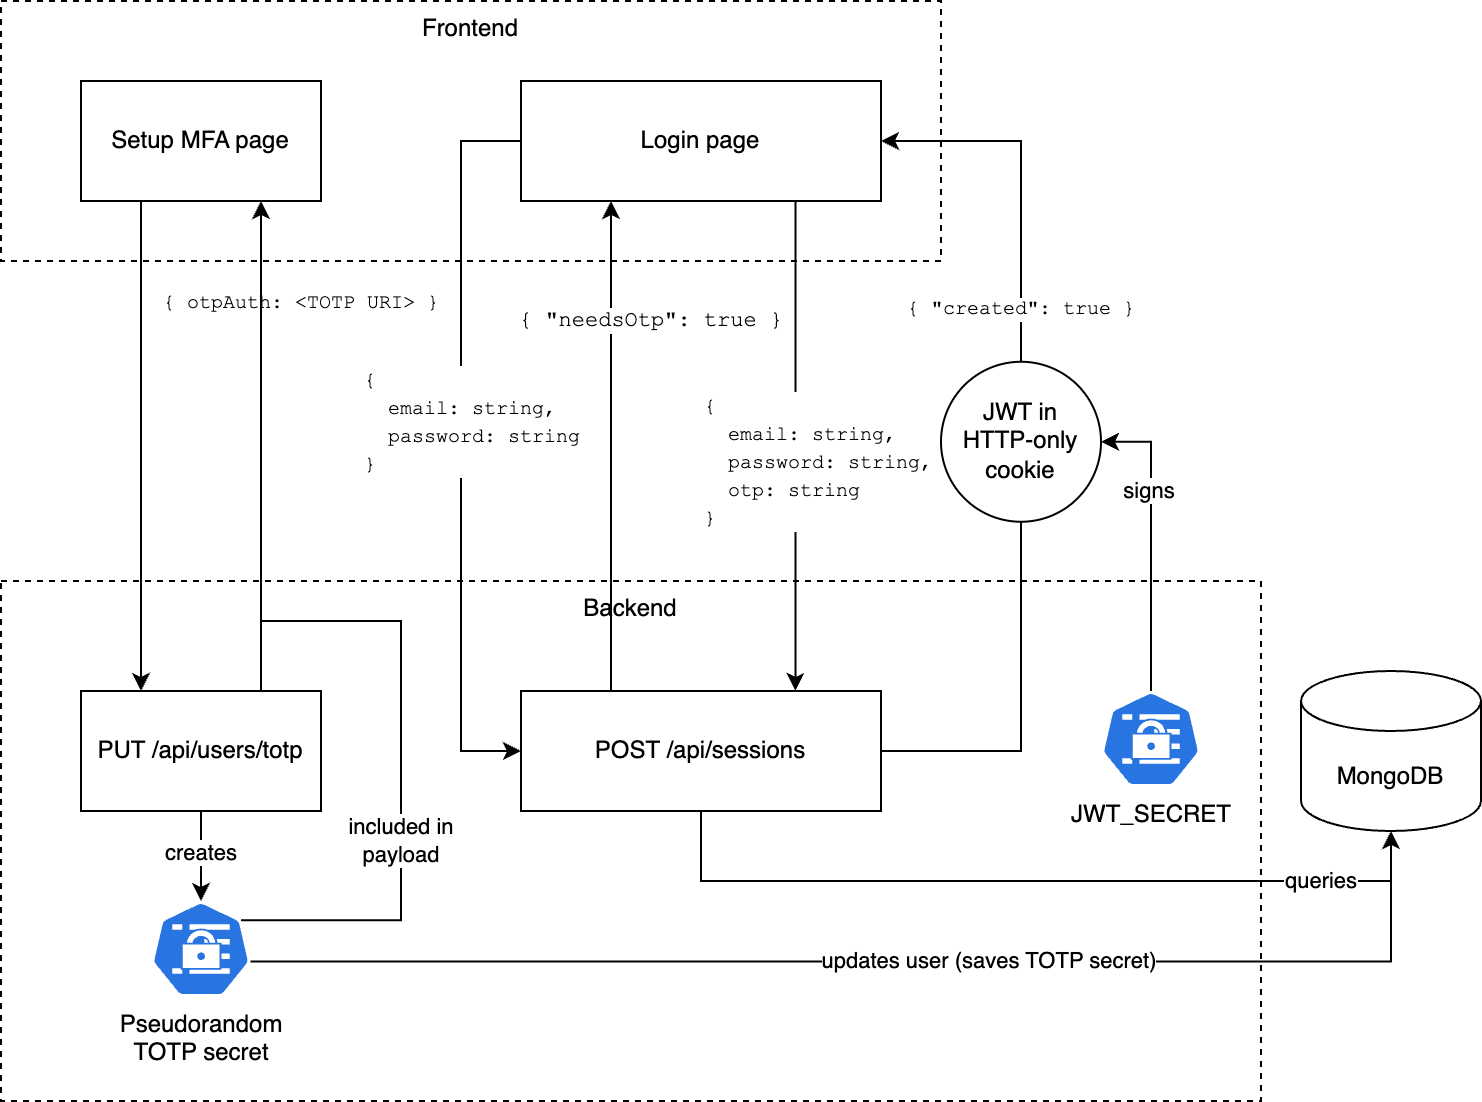

The diagram above was exported from draw.io. Its source (the exported page's mxGraphModel, read from the mxfile embedded in the PNG):
<mxGraphModel dx="982" dy="699" grid="1" gridSize="10" guides="1" tooltips="1" connect="1" arrows="1" fold="1" page="1" pageScale="1" pageWidth="680" pageHeight="500" math="0" shadow="0">
  <root>
    <mxCell id="0" />
    <mxCell id="1" parent="0" />
    <mxCell id="7UaXNwcqCLSbeibY7PTZ-1" value="Frontend" style="rounded=0;whiteSpace=wrap;html=1;verticalAlign=top;dashed=1;" parent="1" vertex="1">
      <mxGeometry x="20" y="20" width="470" height="130" as="geometry" />
    </mxCell>
    <mxCell id="7UaXNwcqCLSbeibY7PTZ-2" value="MongoDB" style="shape=cylinder3;whiteSpace=wrap;html=1;boundedLbl=1;backgroundOutline=1;size=15;" parent="1" vertex="1">
      <mxGeometry x="670" y="355" width="90" height="80" as="geometry" />
    </mxCell>
    <mxCell id="7UaXNwcqCLSbeibY7PTZ-3" value="Setup MFA page" style="rounded=0;whiteSpace=wrap;html=1;" parent="1" vertex="1">
      <mxGeometry x="60" y="60" width="120" height="60" as="geometry" />
    </mxCell>
    <mxCell id="7UaXNwcqCLSbeibY7PTZ-4" value="Login page" style="rounded=0;whiteSpace=wrap;html=1;" parent="1" vertex="1">
      <mxGeometry x="280" y="60" width="180" height="60" as="geometry" />
    </mxCell>
    <mxCell id="7UaXNwcqCLSbeibY7PTZ-11" value="Backend" style="rounded=0;whiteSpace=wrap;html=1;verticalAlign=top;dashed=1;" parent="1" vertex="1">
      <mxGeometry x="20" y="310" width="630" height="260" as="geometry" />
    </mxCell>
    <mxCell id="7UaXNwcqCLSbeibY7PTZ-20" style="edgeStyle=orthogonalEdgeStyle;rounded=0;orthogonalLoop=1;jettySize=auto;html=1;exitX=0.75;exitY=0;exitDx=0;exitDy=0;entryX=0.75;entryY=1;entryDx=0;entryDy=0;" parent="1" source="7UaXNwcqCLSbeibY7PTZ-12" target="7UaXNwcqCLSbeibY7PTZ-3" edge="1">
      <mxGeometry relative="1" as="geometry">
        <Array as="points">
          <mxPoint x="150" y="190" />
          <mxPoint x="150" y="190" />
        </Array>
      </mxGeometry>
    </mxCell>
    <mxCell id="7UaXNwcqCLSbeibY7PTZ-21" value="&lt;font style=&quot;font-size: 10px;&quot; face=&quot;Courier New&quot;&gt;{ otpAuth: &amp;lt;TOTP URI&amp;gt; }&lt;/font&gt;" style="edgeLabel;html=1;align=center;verticalAlign=middle;resizable=0;points=[];" parent="7UaXNwcqCLSbeibY7PTZ-20" vertex="1" connectable="0">
      <mxGeometry x="0.0653" relative="1" as="geometry">
        <mxPoint x="20" y="-65" as="offset" />
      </mxGeometry>
    </mxCell>
    <mxCell id="7UaXNwcqCLSbeibY7PTZ-12" value="PUT /api/users/totp" style="rounded=0;whiteSpace=wrap;html=1;" parent="1" vertex="1">
      <mxGeometry x="60" y="365" width="120" height="60" as="geometry" />
    </mxCell>
    <mxCell id="7UaXNwcqCLSbeibY7PTZ-22" style="edgeStyle=orthogonalEdgeStyle;rounded=0;orthogonalLoop=1;jettySize=auto;html=1;exitX=1;exitY=0.5;exitDx=0;exitDy=0;entryX=1;entryY=0.5;entryDx=0;entryDy=0;" parent="1" source="7UaXNwcqCLSbeibY7PTZ-13" target="7UaXNwcqCLSbeibY7PTZ-4" edge="1">
      <mxGeometry relative="1" as="geometry">
        <Array as="points">
          <mxPoint x="530" y="395" />
          <mxPoint x="530" y="90" />
        </Array>
      </mxGeometry>
    </mxCell>
    <mxCell id="7UaXNwcqCLSbeibY7PTZ-23" value="{ &quot;created&quot;: true }" style="edgeLabel;html=1;align=center;verticalAlign=middle;resizable=0;points=[];fontFamily=Courier New;fontSize=10;" parent="7UaXNwcqCLSbeibY7PTZ-22" vertex="1" connectable="0">
      <mxGeometry x="0.0061" relative="1" as="geometry">
        <mxPoint y="-67" as="offset" />
      </mxGeometry>
    </mxCell>
    <mxCell id="VunLNjAcPwifHbouIJoh-1" style="edgeStyle=orthogonalEdgeStyle;rounded=0;orthogonalLoop=1;jettySize=auto;html=1;exitX=0.25;exitY=0;exitDx=0;exitDy=0;entryX=0.25;entryY=1;entryDx=0;entryDy=0;" edge="1" parent="1" source="7UaXNwcqCLSbeibY7PTZ-13" target="7UaXNwcqCLSbeibY7PTZ-4">
      <mxGeometry relative="1" as="geometry" />
    </mxCell>
    <mxCell id="VunLNjAcPwifHbouIJoh-2" value="{ &quot;needsOtp&quot;: true }" style="edgeLabel;html=1;align=center;verticalAlign=middle;resizable=0;points=[];fontFamily=Courier New;" vertex="1" connectable="0" parent="VunLNjAcPwifHbouIJoh-1">
      <mxGeometry x="0.4204" y="1" relative="1" as="geometry">
        <mxPoint x="21" y="-11" as="offset" />
      </mxGeometry>
    </mxCell>
    <mxCell id="7UaXNwcqCLSbeibY7PTZ-13" value="POST /api/sessions" style="rounded=0;whiteSpace=wrap;html=1;" parent="1" vertex="1">
      <mxGeometry x="280" y="365" width="180" height="60" as="geometry" />
    </mxCell>
    <mxCell id="7UaXNwcqCLSbeibY7PTZ-15" style="edgeStyle=orthogonalEdgeStyle;rounded=0;orthogonalLoop=1;jettySize=auto;html=1;exitX=0.25;exitY=1;exitDx=0;exitDy=0;entryX=0.25;entryY=0;entryDx=0;entryDy=0;" parent="1" source="7UaXNwcqCLSbeibY7PTZ-3" target="7UaXNwcqCLSbeibY7PTZ-12" edge="1">
      <mxGeometry relative="1" as="geometry" />
    </mxCell>
    <mxCell id="7UaXNwcqCLSbeibY7PTZ-17" style="edgeStyle=orthogonalEdgeStyle;rounded=0;orthogonalLoop=1;jettySize=auto;html=1;exitX=0;exitY=0.5;exitDx=0;exitDy=0;entryX=0;entryY=0.5;entryDx=0;entryDy=0;" parent="1" edge="1" target="7UaXNwcqCLSbeibY7PTZ-13" source="7UaXNwcqCLSbeibY7PTZ-4">
      <mxGeometry relative="1" as="geometry">
        <mxPoint x="340" y="120" as="sourcePoint" />
        <mxPoint x="340" y="365" as="targetPoint" />
        <Array as="points">
          <mxPoint x="250" y="90" />
          <mxPoint x="250" y="395" />
        </Array>
      </mxGeometry>
    </mxCell>
    <mxCell id="7UaXNwcqCLSbeibY7PTZ-19" value="&lt;span style=&quot;font-family: &amp;quot;Courier New&amp;quot;; font-size: 10px;&quot;&gt;{&lt;/span&gt;&lt;br style=&quot;font-family: &amp;quot;Courier New&amp;quot;; font-size: 10px;&quot;&gt;&lt;span style=&quot;font-family: &amp;quot;Courier New&amp;quot;; font-size: 10px;&quot;&gt;&amp;nbsp; email: string,&lt;/span&gt;&lt;br style=&quot;font-family: &amp;quot;Courier New&amp;quot;; font-size: 10px;&quot;&gt;&lt;span style=&quot;font-family: &amp;quot;Courier New&amp;quot;; font-size: 10px;&quot;&gt;&amp;nbsp; password: string&lt;/span&gt;&lt;br style=&quot;font-family: &amp;quot;Courier New&amp;quot;; font-size: 10px;&quot;&gt;&lt;span style=&quot;font-family: &amp;quot;Courier New&amp;quot;; font-size: 10px;&quot;&gt;}&lt;/span&gt;" style="edgeLabel;html=1;align=left;verticalAlign=middle;resizable=0;points=[];fontSize=10;" parent="1" vertex="1" connectable="0">
      <mxGeometry x="200" y="230.00303030303024" as="geometry" />
    </mxCell>
    <mxCell id="7UaXNwcqCLSbeibY7PTZ-25" value="queries" style="edgeStyle=orthogonalEdgeStyle;rounded=0;orthogonalLoop=1;jettySize=auto;html=1;exitX=0.5;exitY=1;exitDx=0;exitDy=0;entryX=0.5;entryY=1;entryDx=0;entryDy=0;entryPerimeter=0;" parent="1" source="7UaXNwcqCLSbeibY7PTZ-13" target="7UaXNwcqCLSbeibY7PTZ-2" edge="1">
      <mxGeometry x="0.7035" relative="1" as="geometry">
        <Array as="points">
          <mxPoint x="370" y="460" />
          <mxPoint x="715" y="460" />
        </Array>
        <mxPoint as="offset" />
      </mxGeometry>
    </mxCell>
    <mxCell id="VunLNjAcPwifHbouIJoh-3" style="edgeStyle=orthogonalEdgeStyle;rounded=0;orthogonalLoop=1;jettySize=auto;html=1;exitX=0.25;exitY=1;exitDx=0;exitDy=0;entryX=0.25;entryY=0;entryDx=0;entryDy=0;" edge="1" parent="1">
      <mxGeometry relative="1" as="geometry">
        <mxPoint x="417.21" y="120" as="sourcePoint" />
        <mxPoint x="417.21" y="365" as="targetPoint" />
      </mxGeometry>
    </mxCell>
    <mxCell id="VunLNjAcPwifHbouIJoh-4" value="&lt;span style=&quot;font-family: &amp;quot;Courier New&amp;quot;; font-size: 10px;&quot;&gt;{&lt;/span&gt;&lt;br style=&quot;font-family: &amp;quot;Courier New&amp;quot;; font-size: 10px;&quot;&gt;&lt;span style=&quot;font-family: &amp;quot;Courier New&amp;quot;; font-size: 10px;&quot;&gt;&amp;nbsp; email: string,&lt;/span&gt;&lt;br style=&quot;font-family: &amp;quot;Courier New&amp;quot;; font-size: 10px;&quot;&gt;&lt;span style=&quot;font-family: &amp;quot;Courier New&amp;quot;; font-size: 10px;&quot;&gt;&amp;nbsp; password: string,&lt;/span&gt;&lt;div&gt;&lt;font face=&quot;Courier New&quot;&gt;&amp;nbsp; otp: string&lt;br&gt;&lt;/font&gt;&lt;div&gt;&lt;span style=&quot;font-family: &amp;quot;Courier New&amp;quot;; font-size: 10px;&quot;&gt;}&lt;/span&gt;&lt;/div&gt;&lt;/div&gt;" style="edgeLabel;html=1;align=left;verticalAlign=middle;resizable=0;points=[];fontSize=10;" vertex="1" connectable="0" parent="1">
      <mxGeometry x="370" y="250.00303030303024" as="geometry" />
    </mxCell>
    <mxCell id="VunLNjAcPwifHbouIJoh-8" style="edgeStyle=orthogonalEdgeStyle;rounded=0;orthogonalLoop=1;jettySize=auto;html=1;exitX=0.5;exitY=0;exitDx=0;exitDy=0;exitPerimeter=0;entryX=1;entryY=0.5;entryDx=0;entryDy=0;" edge="1" parent="1" source="VunLNjAcPwifHbouIJoh-6" target="VunLNjAcPwifHbouIJoh-7">
      <mxGeometry relative="1" as="geometry" />
    </mxCell>
    <mxCell id="VunLNjAcPwifHbouIJoh-9" value="signs" style="edgeLabel;html=1;align=center;verticalAlign=middle;resizable=0;points=[];" vertex="1" connectable="0" parent="VunLNjAcPwifHbouIJoh-8">
      <mxGeometry x="0.3349" y="1" relative="1" as="geometry">
        <mxPoint as="offset" />
      </mxGeometry>
    </mxCell>
    <mxCell id="VunLNjAcPwifHbouIJoh-6" value="JWT_SECRET" style="aspect=fixed;sketch=0;html=1;dashed=0;whitespace=wrap;verticalLabelPosition=bottom;verticalAlign=top;fillColor=#2875E2;strokeColor=#ffffff;points=[[0.005,0.63,0],[0.1,0.2,0],[0.9,0.2,0],[0.5,0,0],[0.995,0.63,0],[0.72,0.99,0],[0.5,1,0],[0.28,0.99,0]];shape=mxgraph.kubernetes.icon2;prIcon=secret" vertex="1" parent="1">
      <mxGeometry x="570" y="365" width="50" height="48" as="geometry" />
    </mxCell>
    <mxCell id="VunLNjAcPwifHbouIJoh-7" value="JWT in&lt;div&gt;HTTP-only cookie&lt;/div&gt;" style="ellipse;whiteSpace=wrap;html=1;aspect=fixed;" vertex="1" parent="1">
      <mxGeometry x="490" y="200.38" width="80" height="80" as="geometry" />
    </mxCell>
    <mxCell id="VunLNjAcPwifHbouIJoh-15" style="edgeStyle=orthogonalEdgeStyle;rounded=0;orthogonalLoop=1;jettySize=auto;html=1;exitX=0.9;exitY=0.2;exitDx=0;exitDy=0;exitPerimeter=0;entryX=0.75;entryY=1;entryDx=0;entryDy=0;" edge="1" parent="1" source="VunLNjAcPwifHbouIJoh-10" target="7UaXNwcqCLSbeibY7PTZ-3">
      <mxGeometry relative="1" as="geometry">
        <Array as="points">
          <mxPoint x="220" y="480" />
          <mxPoint x="220" y="330" />
          <mxPoint x="150" y="330" />
        </Array>
      </mxGeometry>
    </mxCell>
    <mxCell id="VunLNjAcPwifHbouIJoh-16" value="included in&lt;div&gt;payload&lt;/div&gt;" style="edgeLabel;html=1;align=center;verticalAlign=middle;resizable=0;points=[];" vertex="1" connectable="0" parent="VunLNjAcPwifHbouIJoh-15">
      <mxGeometry x="-0.4471" relative="1" as="geometry">
        <mxPoint y="21" as="offset" />
      </mxGeometry>
    </mxCell>
    <mxCell id="VunLNjAcPwifHbouIJoh-10" value="Pseudorandom&lt;div&gt;TOTP secret&lt;/div&gt;" style="aspect=fixed;sketch=0;html=1;dashed=0;whitespace=wrap;verticalLabelPosition=bottom;verticalAlign=top;fillColor=#2875E2;strokeColor=#ffffff;points=[[0.005,0.63,0],[0.1,0.2,0],[0.9,0.2,0],[0.5,0,0],[0.995,0.63,0],[0.72,0.99,0],[0.5,1,0],[0.28,0.99,0]];shape=mxgraph.kubernetes.icon2;prIcon=secret" vertex="1" parent="1">
      <mxGeometry x="95" y="470" width="50" height="48" as="geometry" />
    </mxCell>
    <mxCell id="VunLNjAcPwifHbouIJoh-11" style="edgeStyle=orthogonalEdgeStyle;rounded=0;orthogonalLoop=1;jettySize=auto;html=1;exitX=0.5;exitY=1;exitDx=0;exitDy=0;entryX=0.5;entryY=0;entryDx=0;entryDy=0;entryPerimeter=0;" edge="1" parent="1" source="7UaXNwcqCLSbeibY7PTZ-12" target="VunLNjAcPwifHbouIJoh-10">
      <mxGeometry relative="1" as="geometry" />
    </mxCell>
    <mxCell id="VunLNjAcPwifHbouIJoh-12" value="creates" style="edgeLabel;html=1;align=center;verticalAlign=middle;resizable=0;points=[];" vertex="1" connectable="0" parent="VunLNjAcPwifHbouIJoh-11">
      <mxGeometry x="-0.0777" relative="1" as="geometry">
        <mxPoint as="offset" />
      </mxGeometry>
    </mxCell>
    <mxCell id="VunLNjAcPwifHbouIJoh-13" style="edgeStyle=orthogonalEdgeStyle;rounded=0;orthogonalLoop=1;jettySize=auto;html=1;exitX=0.995;exitY=0.63;exitDx=0;exitDy=0;exitPerimeter=0;entryX=0.5;entryY=1;entryDx=0;entryDy=0;entryPerimeter=0;" edge="1" parent="1" source="VunLNjAcPwifHbouIJoh-10" target="7UaXNwcqCLSbeibY7PTZ-2">
      <mxGeometry relative="1" as="geometry" />
    </mxCell>
    <mxCell id="VunLNjAcPwifHbouIJoh-14" value="updates user (saves TOTP secret)" style="edgeLabel;html=1;align=center;verticalAlign=middle;resizable=0;points=[];" vertex="1" connectable="0" parent="VunLNjAcPwifHbouIJoh-13">
      <mxGeometry x="0.1615" y="1" relative="1" as="geometry">
        <mxPoint as="offset" />
      </mxGeometry>
    </mxCell>
  </root>
</mxGraphModel>